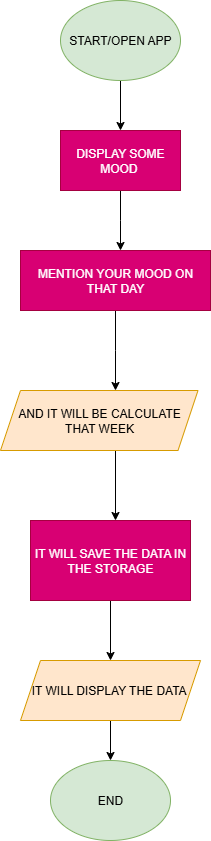

The diagram above was exported from draw.io. Its source (the exported page's mxGraphModel, read from the mxfile embedded in the PNG):
<mxGraphModel dx="1042" dy="562" grid="1" gridSize="10" guides="1" tooltips="1" connect="1" arrows="1" fold="1" page="1" pageScale="1" pageWidth="850" pageHeight="1100" math="0" shadow="0">
  <root>
    <mxCell id="0" />
    <mxCell id="1" parent="0" />
    <mxCell id="QUT1xPAqWzDyvXYwXuEB-6" value="" style="edgeStyle=orthogonalEdgeStyle;rounded=0;orthogonalLoop=1;jettySize=auto;html=1;" edge="1" parent="1" source="QUT1xPAqWzDyvXYwXuEB-1" target="QUT1xPAqWzDyvXYwXuEB-2">
      <mxGeometry relative="1" as="geometry" />
    </mxCell>
    <mxCell id="QUT1xPAqWzDyvXYwXuEB-1" value="START/OPEN APP" style="ellipse;whiteSpace=wrap;html=1;fillColor=#d5e8d4;strokeColor=#82b366;" vertex="1" parent="1">
      <mxGeometry x="360" y="20" width="120" height="80" as="geometry" />
    </mxCell>
    <mxCell id="QUT1xPAqWzDyvXYwXuEB-7" value="" style="edgeStyle=orthogonalEdgeStyle;rounded=0;orthogonalLoop=1;jettySize=auto;html=1;" edge="1" parent="1" source="QUT1xPAqWzDyvXYwXuEB-2">
      <mxGeometry relative="1" as="geometry">
        <mxPoint x="420" y="270" as="targetPoint" />
      </mxGeometry>
    </mxCell>
    <mxCell id="QUT1xPAqWzDyvXYwXuEB-2" value="DISPLAY SOME MOOD&amp;nbsp;" style="rounded=0;whiteSpace=wrap;html=1;fillColor=#d80073;fontColor=#ffffff;strokeColor=#A50040;" vertex="1" parent="1">
      <mxGeometry x="360" y="150" width="120" height="60" as="geometry" />
    </mxCell>
    <mxCell id="QUT1xPAqWzDyvXYwXuEB-8" value="" style="edgeStyle=orthogonalEdgeStyle;rounded=0;orthogonalLoop=1;jettySize=auto;html=1;" edge="1" parent="1" source="QUT1xPAqWzDyvXYwXuEB-3">
      <mxGeometry relative="1" as="geometry">
        <mxPoint x="415" y="410" as="targetPoint" />
      </mxGeometry>
    </mxCell>
    <mxCell id="QUT1xPAqWzDyvXYwXuEB-3" value="MENTION YOUR MOOD ON THAT DAY" style="rounded=0;whiteSpace=wrap;html=1;fillColor=#d80073;fontColor=#ffffff;strokeColor=#A50040;" vertex="1" parent="1">
      <mxGeometry x="320" y="270" width="190" height="60" as="geometry" />
    </mxCell>
    <mxCell id="QUT1xPAqWzDyvXYwXuEB-9" value="" style="edgeStyle=orthogonalEdgeStyle;rounded=0;orthogonalLoop=1;jettySize=auto;html=1;" edge="1" parent="1">
      <mxGeometry relative="1" as="geometry">
        <mxPoint x="415" y="470" as="sourcePoint" />
        <mxPoint x="415" y="540" as="targetPoint" />
      </mxGeometry>
    </mxCell>
    <mxCell id="QUT1xPAqWzDyvXYwXuEB-13" value="" style="edgeStyle=orthogonalEdgeStyle;rounded=0;orthogonalLoop=1;jettySize=auto;html=1;" edge="1" parent="1" source="QUT1xPAqWzDyvXYwXuEB-5" target="QUT1xPAqWzDyvXYwXuEB-12">
      <mxGeometry relative="1" as="geometry" />
    </mxCell>
    <mxCell id="QUT1xPAqWzDyvXYwXuEB-5" value="IT WILL SAVE THE DATA IN THE STORAGE" style="rounded=0;whiteSpace=wrap;html=1;fillColor=#d80073;fontColor=#ffffff;strokeColor=#A50040;" vertex="1" parent="1">
      <mxGeometry x="330" y="540" width="160" height="80" as="geometry" />
    </mxCell>
    <mxCell id="QUT1xPAqWzDyvXYwXuEB-10" value="AND IT WILL BE CALCULATE THAT WEEK" style="shape=parallelogram;perimeter=parallelogramPerimeter;whiteSpace=wrap;html=1;fixedSize=1;fillColor=#ffe6cc;strokeColor=#d79b00;" vertex="1" parent="1">
      <mxGeometry x="300" y="410" width="197.5" height="60" as="geometry" />
    </mxCell>
    <mxCell id="QUT1xPAqWzDyvXYwXuEB-15" value="" style="edgeStyle=orthogonalEdgeStyle;rounded=0;orthogonalLoop=1;jettySize=auto;html=1;" edge="1" parent="1" source="QUT1xPAqWzDyvXYwXuEB-12" target="QUT1xPAqWzDyvXYwXuEB-14">
      <mxGeometry relative="1" as="geometry" />
    </mxCell>
    <mxCell id="QUT1xPAqWzDyvXYwXuEB-12" value="IT WILL DISPLAY THE DATA&amp;nbsp;" style="shape=parallelogram;perimeter=parallelogramPerimeter;whiteSpace=wrap;html=1;fixedSize=1;fillColor=#ffe6cc;strokeColor=#d79b00;" vertex="1" parent="1">
      <mxGeometry x="320" y="680" width="180" height="60" as="geometry" />
    </mxCell>
    <mxCell id="QUT1xPAqWzDyvXYwXuEB-14" value="END" style="ellipse;whiteSpace=wrap;html=1;fillColor=#d5e8d4;strokeColor=#82b366;" vertex="1" parent="1">
      <mxGeometry x="350" y="780" width="120" height="80" as="geometry" />
    </mxCell>
  </root>
</mxGraphModel>